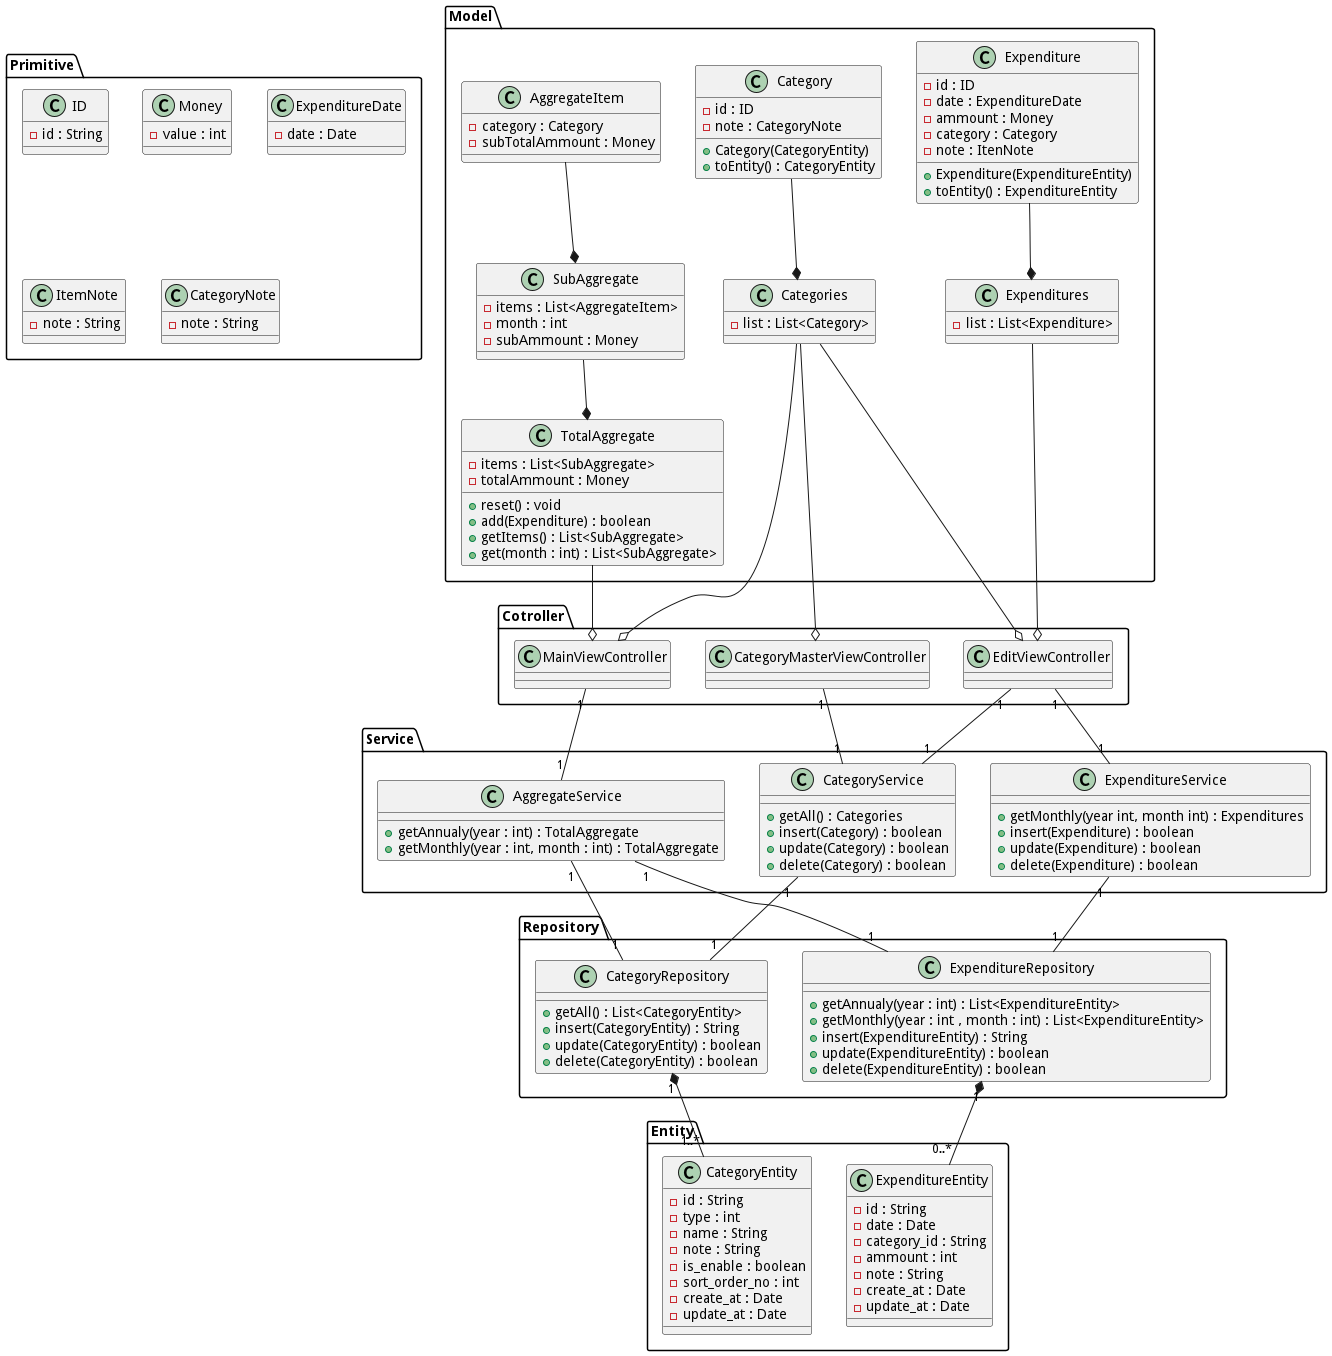

The diagram above was rendered by PlantUML. Its source (embedded in the PNG):
@startuml

package "Primitive" {

  class ID {
    - id : String
  }

  class Money {
    - value : int
  }

  class ExpenditureDate {
    - date : Date
  }

  class ItemNote {
    - note : String
  }

  class CategoryNote {
    - note : String
  }

}

package "Cotroller" {

  class MainViewController {
  }

  class EditViewController {
  }

  class CategoryMasterViewController {
  }

}

package "Model" {

  class Expenditures {
    - list : List<Expenditure>
  }

  class Expenditure {
    - id : ID
    - date : ExpenditureDate
    - ammount : Money
    - category : Category
    - note : ItenNote
    + Expenditure(ExpenditureEntity)
    + toEntity() : ExpenditureEntity
  }

  class Categories {
    - list : List<Category>
  }

  class Category {
    - id : ID
    - note : CategoryNote
    + Category(CategoryEntity)
    + toEntity() : CategoryEntity
  }

  class TotalAggregate {
    - items : List<SubAggregate>
    - totalAmmount : Money 
    + reset() : void
    + add(Expenditure) : boolean
    + getItems() : List<SubAggregate>
    + get(month : int) : List<SubAggregate>
  }

  class SubAggregate {
    - items : List<AggregateItem>
    - month : int
    - subAmmount : Money 
  }

  class AggregateItem {
    - category : Category
    - subTotalAmmount : Money
  }
}

package "Service" {
  class ExpenditureService {
    + getMonthly(year int, month int) : Expenditures
    + insert(Expenditure) : boolean
    + update(Expenditure) : boolean
    + delete(Expenditure) : boolean
  }

  class CategoryService {
    + getAll() : Categories
    + insert(Category) : boolean
    + update(Category) : boolean
    + delete(Category) : boolean
  }

  class AggregateService {
    + getAnnualy(year : int) : TotalAggregate
    + getMonthly(year : int, month : int) : TotalAggregate
  }
}

package "Repository" {

  class ExpenditureRepository {
    + getAnnualy(year : int) : List<ExpenditureEntity>
    + getMonthly(year : int , month : int) : List<ExpenditureEntity>
    + insert(ExpenditureEntity) : String
    + update(ExpenditureEntity) : boolean
    + delete(ExpenditureEntity) : boolean
  }

  class CategoryRepository {
    + getAll() : List<CategoryEntity>
    + insert(CategoryEntity) : String
    + update(CategoryEntity) : boolean
    + delete(CategoryEntity) : boolean
  }

}

package "Entity" {

  class ExpenditureEntity {
    - id : String
    - date : Date
    - category_id : String
    - ammount : int
    - note : String
    - create_at : Date
    - update_at : Date
  }

  class CategoryEntity {
    - id : String
    - type : int
    - name : String
    - note : String
    - is_enable : boolean
    - sort_order_no : int
    - create_at : Date
    - update_at : Date
  }

}

MainViewController o-up- Categories
MainViewController o-up- TotalAggregate
MainViewController "1" -- "1" AggregateService
EditViewController o-up- Expenditures
EditViewController o-up- Categories
EditViewController "1" -- "1" CategoryService
EditViewController "1" -- "1" ExpenditureService
CategoryMasterViewController o-up- Categories
CategoryMasterViewController "1" -- "1" CategoryService
AggregateService "1" -- "1" ExpenditureRepository
AggregateService "1" -- "1" CategoryRepository
ExpenditureService "1" -- "1" ExpenditureRepository
CategoryService "1" -- "1" CategoryRepository

Expenditures *-up- Expenditure
Categories *-up- Category
TotalAggregate *-up- SubAggregate
SubAggregate *-up- AggregateItem

ExpenditureRepository "1" *-- "0..*" ExpenditureEntity
CategoryRepository "1" *-- "1..*" CategoryEntity

@enduml